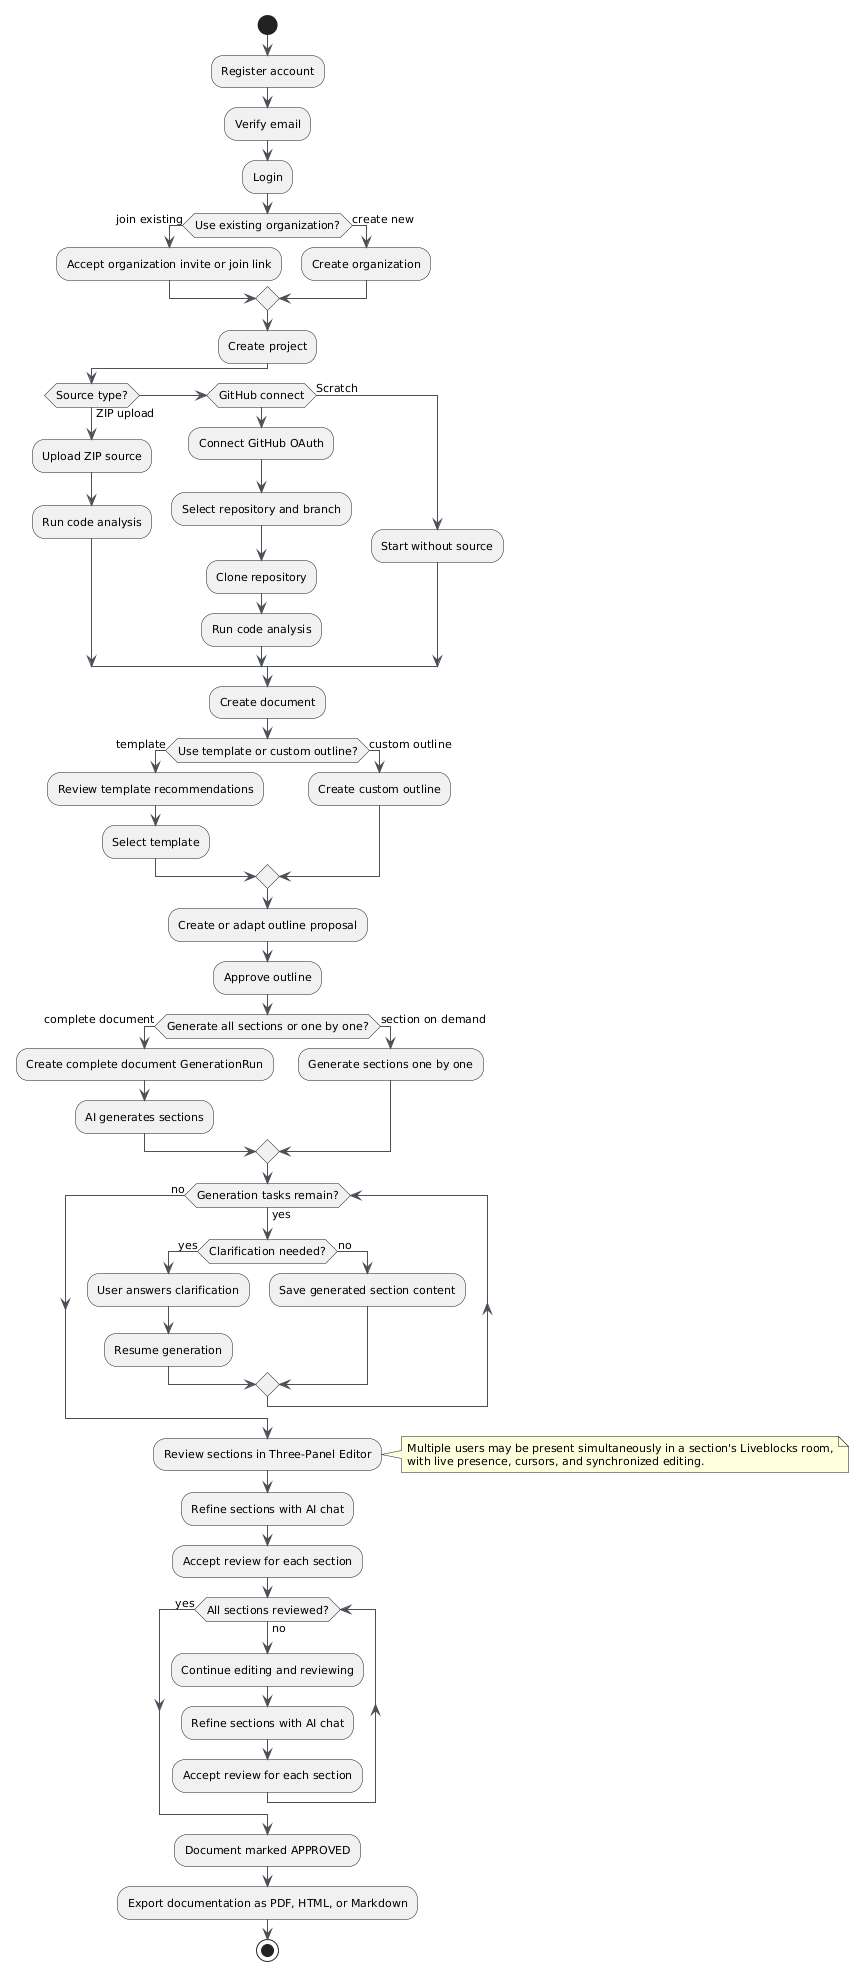

The diagram above was rendered by PlantUML. Its source (embedded in the PNG):
@startuml
skinparam backgroundColor white
skinparam classBackgroundColor #F8F9FA
skinparam classBorderColor #6C757D
skinparam arrowColor #495057
skinparam defaultFontName Arial
skinparam defaultFontSize 11

start
:Register account;
:Verify email;
:Login;

if (Use existing organization?) then (join existing)
  :Accept organization invite or join link;
else (create new)
  :Create organization;
endif

:Create project;

if (Source type?) then (ZIP upload)
  :Upload ZIP source;
  :Run code analysis;
elseif (GitHub connect)
  :Connect GitHub OAuth;
  :Select repository and branch;
  :Clone repository;
  :Run code analysis;
else (Scratch)
  :Start without source;
endif

:Create document;

if (Use template or custom outline?) then (template)
  :Review template recommendations;
  :Select template;
else (custom outline)
  :Create custom outline;
endif

:Create or adapt outline proposal;
:Approve outline;

if (Generate all sections or one by one?) then (complete document)
  :Create complete document GenerationRun;
  :AI generates sections;
else (section on demand)
  :Generate sections one by one;
endif

while (Generation tasks remain?) is (yes)
  if (Clarification needed?) then (yes)
    :User answers clarification;
    :Resume generation;
  else (no)
    :Save generated section content;
  endif
endwhile (no)

:Review sections in Three-Panel Editor;
note right
Multiple users may be present simultaneously in a section's Liveblocks room,
with live presence, cursors, and synchronized editing.
end note

:Refine sections with AI chat;
:Accept review for each section;

while (All sections reviewed?) is (no)
  :Continue editing and reviewing;
  :Refine sections with AI chat;
  :Accept review for each section;
endwhile (yes)

:Document marked APPROVED;
:Export documentation as PDF, HTML, or Markdown;
stop
@enduml